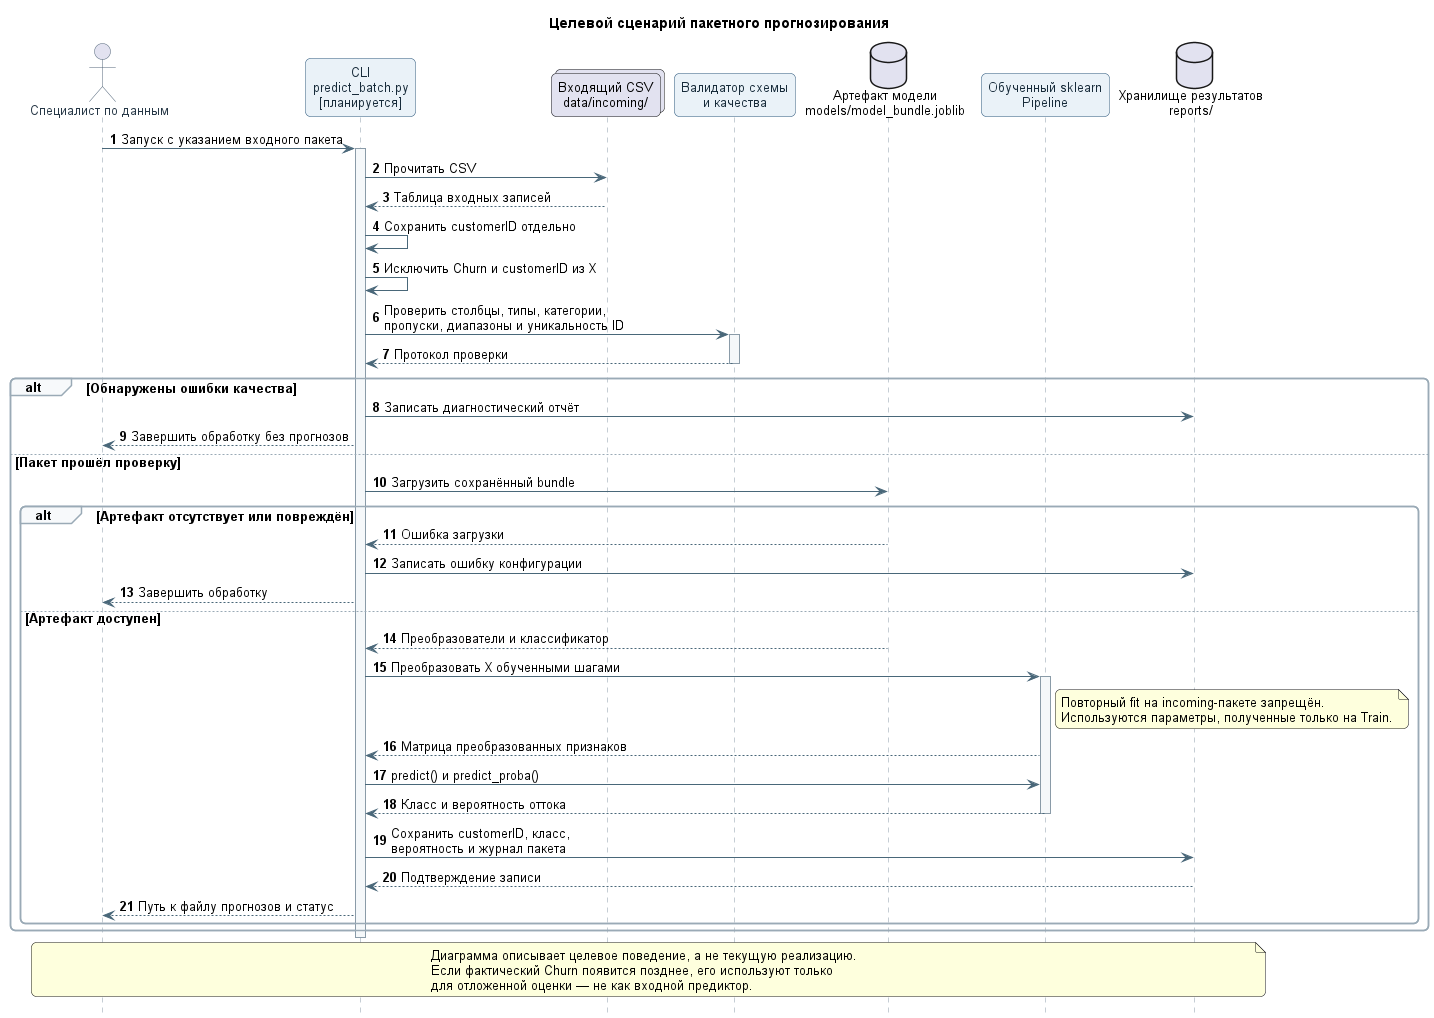

The diagram above was rendered by PlantUML. Its source (embedded in the PNG):
@startuml
' Target UML Sequence: batch prediction after the ML pipeline is implemented
title Целевой сценарий пакетного прогнозирования

autonumber
hide footbox
skinparam backgroundColor #FFFFFF
skinparam shadowing false
skinparam roundcorner 10
skinparam defaultFontName Arial
skinparam defaultFontSize 13
skinparam sequence {
  ArrowColor #496779
  LifeLineBorderColor #8A9BA8
  LifeLineBackgroundColor #F5F8FA
  ParticipantBorderColor #315A7D
  ParticipantBackgroundColor #EAF2F8
  ParticipantFontColor #172B3A
  ActorBorderColor #526579
  ActorFontColor #263746
  GroupBorderColor #9AAAB6
  GroupBackgroundColor #F7F9FB
}

actor "Специалист по данным" as Analyst
participant "CLI\npredict_batch.py\n[планируется]" as CLI
collections "Входящий CSV\ndata/incoming/" as Input
participant "Валидатор схемы\nи качества" as Validator
database "Артефакт модели\nmodels/model_bundle.joblib" as Artifact
participant "Обученный sklearn\nPipeline" as Pipeline
database "Хранилище результатов\nreports/" as Results

Analyst -> CLI: Запуск с указанием входного пакета
activate CLI
CLI -> Input: Прочитать CSV
Input --> CLI: Таблица входных записей
CLI -> CLI: Сохранить customerID отдельно
CLI -> CLI: Исключить Churn и customerID из X
CLI -> Validator: Проверить столбцы, типы, категории,\nпропуски, диапазоны и уникальность ID
activate Validator
Validator --> CLI: Протокол проверки
deactivate Validator

alt Обнаружены ошибки качества
  CLI -> Results: Записать диагностический отчёт
  CLI --> Analyst: Завершить обработку без прогнозов
else Пакет прошёл проверку
  CLI -> Artifact: Загрузить сохранённый bundle
  alt Артефакт отсутствует или повреждён
    Artifact --> CLI: Ошибка загрузки
    CLI -> Results: Записать ошибку конфигурации
    CLI --> Analyst: Завершить обработку
  else Артефакт доступен
    Artifact --> CLI: Преобразователи и классификатор
    CLI -> Pipeline: Преобразовать X обученными шагами
    activate Pipeline
    note right of Pipeline
      Повторный fit на incoming-пакете запрещён.
      Используются параметры, полученные только на Train.
    end note
    Pipeline --> CLI: Матрица преобразованных признаков
    CLI -> Pipeline: predict() и predict_proba()
    Pipeline --> CLI: Класс и вероятность оттока
    deactivate Pipeline
    CLI -> Results: Сохранить customerID, класс,\nвероятность и журнал пакета
    Results --> CLI: Подтверждение записи
    CLI --> Analyst: Путь к файлу прогнозов и статус
  end
end

deactivate CLI

note over Analyst,Results
  Диаграмма описывает целевое поведение, а не текущую реализацию.
  Если фактический Churn появится позднее, его используют только
  для отложенной оценки — не как входной предиктор.
end note
@enduml